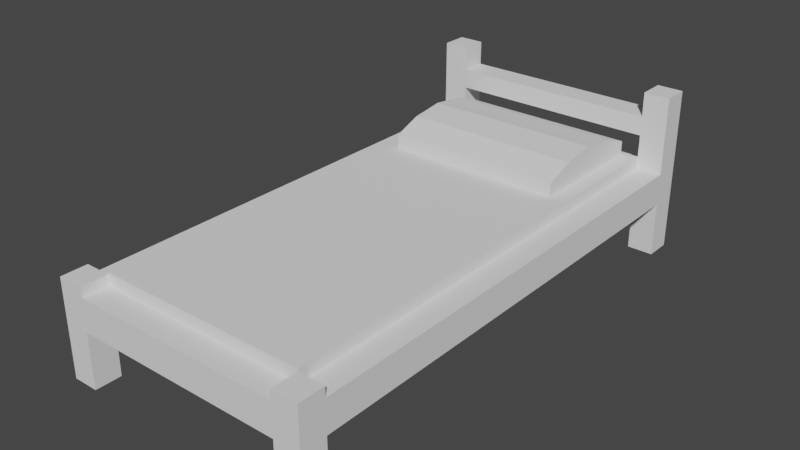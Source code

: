# Source: BedModel.blend  (saved by Blender 2.82.7; exported with 4.5.12 LTS)
import bpy
from mathutils import Matrix  # noqa: F401  (used for matrix-valued properties, if any)

bpy.ops.wm.read_factory_settings(use_empty=True)
scene = bpy.context.scene
scene.name = 'Scene'

# ---- collections
col_collection = bpy.data.collections.new('Collection'); scene.collection.children.link(col_collection)

# ---- world
world_world = bpy.data.worlds.new('World'); scene.world = world_world
world_world.use_nodes = True; world_world.node_tree.nodes.clear()
_N = world_world.node_tree.nodes; _L = world_world.node_tree.links
n0 = _N.new('ShaderNodeOutputWorld'); n0.name = 'World Output'; n0.location = (300, 300)
n1 = _N.new('ShaderNodeBackground'); n1.name = 'Background'; n1.location = (10, 300)
n1.inputs[0].default_value = (0.05088, 0.05088, 0.05088, 1.0)
_L.new(n1.outputs[0], n0.inputs[0])
n0.is_active_output = True
world_world.color = (0.05088, 0.05088, 0.05088)
world_world.use_sun_shadow = False
world_world.sun_shadow_jitter_overblur = 0.0

# ---- meshes
me_cube_001 = bpy.data.meshes.new('Cube.001')
me_cube_001.from_pydata([(0.4, 0.2109, 0.9), (-0.5, 0.0008545, -1.0), (-0.5, 0.0008546, 1.0), (0.5, 0.0008545, -1.0), (0.5, 0.0008546, 1.0), (-0.4009, 0.0008545, -1.0), (-0.4009, 0.334, -1.0), (-0.4009, 0.0008546, 1.0), (-0.4009, 0.334, 1.0), (-0.4009, 0.0008545, -0.9), (-0.4009, 0.0008546, 0.9), (-0.4009, 0.2109, -0.9), (-0.5, 0.0008546, 0.8994), (-0.5, 0.334, 0.8994), (0.5, 0.0008546, 0.8994), (0.5, 0.334, 0.8994), (-0.4009, 0.334, 0.8994), (-0.4009, 0.2109, 0.8994), (-0.5, 0.334, -0.8996), (0.5, 0.0008545, -0.8996), (0.4, 0.0008545, -0.8997), (0.4, 0.2109, -0.8997), (-0.5, 0.0008545, -0.8996), (0.5, 0.334, -0.8996), (-0.4009, 0.334, -0.8996), (0.4011, 0.334, -1.0), (0.4011, 0.0008546, 1.0), (0.4011, 0.0008546, 0.9), (0.4011, 0.0008545, -1.0), (0.4011, 0.334, 1.0), (0.4011, 0.334, 0.8994), (0.4011, 0.334, -0.8996), (-0.4009, 0.2123, -1.0), (0.4011, 0.2123, -1.0), (0.5, 0.2123, 0.8994), (0.5, 0.2123, -0.8996), (-0.4009, 0.2123, 1.0), (0.4011, 0.2123, 1.0), (-0.5, 0.2123, 0.8994), (-0.5, 0.2123, -0.8996), (-0.5, 0.3715, 1.0), (-0.5, 0.6319, -1.0), (0.5, 0.3715, 1.0), (0.5, 0.6319, -1.0), (-0.4009, 0.6319, -1.0), (-0.4009, 0.3715, 1.0), (-0.5, 0.3715, 0.8994), (0.5, 0.3715, 0.8994), (-0.4009, 0.3715, 0.8994), (-0.5, 0.6319, -0.8996), (0.5, 0.6319, -0.8996), (-0.4009, 0.6319, -0.8996), (0.4011, 0.6319, -1.0), (0.4011, 0.3715, 1.0), (0.4011, 0.3715, 0.8994), (0.4011, 0.6319, -0.8996), (0.4011, 0.5387, -1.0), (-0.4009, 0.5387, -0.8996), (-0.4009, 0.4642, -0.8996), (-0.4009, 0.4642, -1.0), (-0.4009, 0.5387, -1.0), (0.4011, 0.4642, -0.8996), (0.4011, 0.4642, -1.0), (0.4011, 0.5387, -0.8996)], [], [(1, 41, 44, 60, 59, 6, 32, 5), (4, 42, 53, 29, 37, 26), (2, 40, 46, 13, 38, 12), (7, 10, 17, 36), (33, 28, 20, 21), (2, 12, 10, 7), (37, 36, 17, 0), (30, 16, 8, 29), (38, 39, 11, 17), (18, 49, 41, 1, 22, 39), (0, 30, 31, 21), (30, 29, 53, 54), (26, 27, 14, 4), (24, 18, 13, 16), (13, 18, 39, 38), (15, 47, 42, 4, 14, 34), (25, 62, 56, 52, 43, 3, 28, 33), (27, 26, 37, 0), (8, 16, 48, 45), (59, 58, 24, 6), (24, 11, 21, 31), (27, 0, 34, 14), (23, 31, 30, 15), (3, 43, 50, 23, 35, 19), (3, 19, 20, 28), (35, 21, 20, 19), (35, 34, 0, 21), (6, 25, 33, 32), (23, 15, 34, 35), (29, 8, 36, 37), (38, 17, 10, 12), (1, 5, 9, 22), (9, 5, 32, 11), (32, 33, 21, 11), (48, 46, 40, 45), (49, 51, 44, 41), (43, 52, 55, 50), (47, 54, 53, 42), (18, 24, 58, 57, 51, 49), (60, 57, 58, 59), (16, 13, 46, 48), (31, 23, 50, 55, 63, 61), (31, 61, 62, 25), (15, 30, 54, 47), (44, 51, 57, 60), (60, 56, 63, 57), (61, 58, 57, 63), (31, 25, 6, 24), (63, 55, 52, 56), (56, 62, 61, 63), (61, 58, 59, 62), (56, 60, 59, 62), (8, 45, 40, 2, 7, 36), (16, 30, 0, 17), (24, 16, 17, 11), (9, 11, 39, 22)])
_uv = me_cube_001.uv_layers.new(name='UVMap')
_uv.uv.foreach_set('vector', [0.375, 0.25, 0.625, 0.25, 0.625, 0.375, 0.625, 0.375, 0.625, 0.375, 0.625, 0.375, 0.5, 0.375, 0.375, 0.375, 0.375, 0.75, 0.625, 0.75, 0.625, 0.875, 0.625, 0.875, 0.5, 0.875, 0.375, 0.875, 0.375, 0.0, 0.625, 0.0, 0.625, 0.125, 0.625, 0.125, 0.5, 0.125, 0.375, 0.125, 0.375, 0.875, 0.0, 0.0, 0.0, 0.0, 0.5, 0.875, 0.5, 0.375, 0.375, 0.375, 0.0, 0.0, 0.0, 0.0, 0.375, 1.0, 0.0, 0.0, 0.0, 0.0, 0.375, 0.875, 0.5, 0.875, 0.5, 0.875, 0.0, 0.0, 0.0, 0.0, 0.75, 0.625, 0.75, 0.625, 0.75, 0.75, 0.75, 0.75, 0.5, 0.125, 0.5, 0.1875, 0.25, 0.5125, 0.0, 0.0, 0.625, 0.1875, 0.625, 0.1875, 0.625, 0.25, 0.375, 0.25, 0.375, 0.1875, 0.5, 0.1875, 0.0, 0.0, 0.75, 0.625, 0.75, 0.5625, 0.0, 0.0, 0.75, 0.625, 0.75, 0.75, 0.75, 0.75, 0.75, 0.625, 0.375, 0.875, 0.25, 0.7375, 0.375, 0.625, 0.375, 0.75, 0.75, 0.5625, 0.875, 0.5625, 0.875, 0.625, 0.75, 0.625, 0.875, 0.625, 0.625, 0.1875, 0.5, 0.1875, 0.5, 0.125, 0.625, 0.625, 0.625, 0.625, 0.625, 0.75, 0.375, 0.75, 0.375, 0.625, 0.5, 0.625, 0.625, 0.375, 0.625, 0.375, 0.625, 0.375, 0.625, 0.375, 0.625, 0.5, 0.375, 0.5, 0.375, 0.375, 0.5, 0.375, 0.25, 0.7375, 0.375, 0.875, 0.5, 0.875, 0.0, 0.0, 0.75, 0.75, 0.75, 0.625, 0.75, 0.625, 0.75, 0.75, 0.625, 0.375, 0.75, 0.5625, 0.75, 0.5625, 0.625, 0.375, 0.75, 0.5625, 0.25, 0.5125, 0.0, 0.0, 0.75, 0.5625, 0.25, 0.7375, 0.0, 0.0, 0.5, 0.625, 0.375, 0.625, 0.625, 0.5625, 0.75, 0.5625, 0.75, 0.625, 0.625, 0.625, 0.375, 0.5, 0.625, 0.5, 0.625, 0.5625, 0.625, 0.5625, 0.5, 0.5625, 0.375, 0.5625, 0.375, 0.5, 0.0, 0.0, 0.0, 0.0, 0.375, 0.375, 0.5, 0.5625, 0.0, 0.0, 0.0, 0.0, 0.375, 0.5625, 0.5, 0.5625, 0.0, 0.0, 0.0, 0.0, 0.0, 0.0, 0.625, 0.375, 0.625, 0.375, 0.5, 0.375, 0.5, 0.375, 0.625, 0.5625, 0.625, 0.625, 0.0, 0.0, 0.5, 0.5625, 0.75, 0.75, 0.625, 0.875, 0.5, 0.875, 0.5, 0.875, 0.5, 0.125, 0.0, 0.0, 0.0, 0.0, 0.375, 0.125, 0.375, 0.25, 0.375, 0.375, 0.0, 0.0, 0.375, 0.1875, 0.0, 0.0, 0.375, 0.375, 0.5, 0.375, 0.25, 0.5125, 0.5, 0.375, 0.5, 0.375, 0.0, 0.0, 0.25, 0.5125, 0.75, 0.625, 0.875, 0.625, 0.875, 0.75, 0.75, 0.75, 0.875, 0.5625, 0.75, 0.5625, 0.625, 0.375, 0.625, 0.25, 0.625, 0.5, 0.625, 0.375, 0.75, 0.5625, 0.625, 0.5625, 0.625, 0.625, 0.75, 0.625, 0.75, 0.75, 0.625, 0.75, 0.875, 0.5625, 0.75, 0.5625, 0.75, 0.5625, 0.75, 0.5625, 0.75, 0.5625, 0.875, 0.5625, 0.625, 0.375, 0.75, 0.5625, 0.75, 0.5625, 0.625, 0.375, 0.75, 0.625, 0.875, 0.625, 0.875, 0.625, 0.75, 0.625, 0.75, 0.5625, 0.625, 0.5625, 0.625, 0.5625, 0.75, 0.5625, 0.75, 0.5625, 0.75, 0.5625, 0.75, 0.5625, 0.75, 0.5625, 0.625, 0.375, 0.625, 0.375, 0.625, 0.625, 0.75, 0.625, 0.75, 0.625, 0.625, 0.625, 0.625, 0.375, 0.75, 0.5625, 0.75, 0.5625, 0.625, 0.375, 0.625, 0.375, 0.625, 0.375, 0.75, 0.5625, 0.75, 0.5625, 0.0, 0.0, 0.0, 0.0, 0.0, 0.0, 0.0, 0.0, 0.75, 0.5625, 0.625, 0.375, 0.625, 0.375, 0.75, 0.5625, 0.75, 0.5625, 0.75, 0.5625, 0.625, 0.375, 0.625, 0.375, 0.625, 0.375, 0.625, 0.375, 0.75, 0.5625, 0.75, 0.5625, 0.0, 0.0, 0.0, 0.0, 0.0, 0.0, 0.0, 0.0, 0.0, 0.0, 0.0, 0.0, 0.0, 0.0, 0.0, 0.0, 0.625, 0.875, 0.625, 0.875, 0.625, 1.0, 0.375, 1.0, 0.375, 0.875, 0.5, 0.875, 0.75, 0.625, 0.75, 0.625, 0.0, 0.0, 0.0, 0.0, 0.75, 0.5625, 0.75, 0.625, 0.0, 0.0, 0.25, 0.5125, 0.0, 0.0, 0.25, 0.5125, 0.5, 0.1875, 0.375, 0.1875])
me_cube_001.use_remesh_fix_poles = True
me_cube_001.use_remesh_preserve_attributes = False
me_cube_001.use_mirror_vertex_groups = False
me_cube_001.update()
me_cube_002 = bpy.data.meshes.new('Cube.002')
me_cube_002.from_pydata([(-0.4009, 0.235, 0.8994), (-0.4009, 0.235, -0.8996), (0.4011, 0.235, 0.8994), (0.4011, 0.235, -0.8996), (-0.4009, 0.3794, -0.8996), (-0.4009, 0.3794, 0.8994), (0.4011, 0.3794, 0.8994), (0.4011, 0.3794, -0.8996)], [], [(0, 2, 6, 5), (5, 6, 7, 4), (2, 3, 7, 6), (1, 0, 5, 4), (3, 1, 4, 7), (0, 1, 3, 2)])
_uv = me_cube_002.uv_layers.new(name='UVMap')
_uv.uv.foreach_set('vector', [0.75, 0.625, 0.75, 0.625, 0.75, 0.625, 0.75, 0.625, 0.75, 0.625, 0.75, 0.625, 0.75, 0.5625, 0.75, 0.5625, 0.75, 0.625, 0.75, 0.5625, 0.75, 0.5625, 0.75, 0.625, 0.75, 0.5625, 0.75, 0.625, 0.75, 0.625, 0.75, 0.5625, 0.75, 0.5625, 0.75, 0.5625, 0.75, 0.5625, 0.75, 0.5625, 0.75, 0.625, 0.75, 0.5625, 0.75, 0.5625, 0.75, 0.625])
me_cube_002.use_remesh_fix_poles = True
me_cube_002.use_remesh_preserve_attributes = False
me_cube_002.use_mirror_vertex_groups = False
me_cube_002.update()
me_cylinder_002 = bpy.data.meshes.new('Cylinder.002')
me_cylinder_002.from_pydata([(-0.34, 0.488, -0.6382), (0.34, 0.488, -0.6382), (-0.34, 0.4718, -0.7724), (0.34, 0.4718, -0.7724), (-0.34, 0.4307, -0.8813), (0.34, 0.4307, -0.8813), (-0.34, 0.3731, -0.8813), (0.34, 0.3731, -0.8813), (-0.34, 0.3497, -0.7724), (0.34, 0.3497, -0.7724), (-0.34, 0.3497, -0.5067), (0.34, 0.3497, -0.5067), (-0.34, 0.3731, -0.3978), (0.34, 0.3731, -0.3978), (-0.34, 0.4307, -0.3978), (0.34, 0.4307, -0.3978), (-0.34, 0.4718, -0.5067), (0.34, 0.4718, -0.5067)], [], [(0, 1, 3, 2), (2, 3, 5, 4), (4, 5, 7, 6), (6, 7, 9, 8), (10, 8, 9, 11), (10, 11, 13, 12), (12, 13, 15, 14), (3, 1, 17, 15, 13, 11, 9, 7, 5), (14, 15, 17, 16), (16, 17, 1, 0), (0, 2, 4, 6, 8, 10, 12, 14, 16)])
me_cylinder_002.use_remesh_fix_poles = True
me_cylinder_002.use_remesh_preserve_attributes = False
me_cylinder_002.use_mirror_y = True
me_cylinder_002.use_mirror_vertex_groups = False
me_cylinder_002.update()

# ---- objects
ob_base = bpy.data.objects.new('Base', me_cube_001)
ob_mattress = bpy.data.objects.new('Mattress', me_cube_002)
ob_pillow = bpy.data.objects.new('Pillow', me_cylinder_002)

# ---- transforms, parenting, visibility, modifiers, constraints
ob_base.location = (0.0, 0.0, 0.0)
ob_base.rotation_euler = (1.571, -0.0, 0.0)
ob_base.lineart.crease_threshold = 0.0
ob_mattress.location = (0.0, 0.0, 0.0)
ob_mattress.rotation_euler = (1.571, -0.0, 0.0)
ob_mattress.lineart.crease_threshold = 0.0
ob_pillow.location = (0.0, 0.0, 0.0)
ob_pillow.rotation_euler = (1.571, -0.0, 0.0)
ob_pillow.lineart.crease_threshold = 0.0
ob_pillow.use_mesh_mirror_y = True

# ---- collection membership
col_collection.objects.link(ob_base)
col_collection.objects.link(ob_mattress)
col_collection.objects.link(ob_pillow)

# ---- scene / render settings (as saved in the file)
scene.frame_start = 1; scene.frame_end = 250; scene.frame_set(1)
scene.render.engine = 'BLENDER_EEVEE_NEXT'
scene.cycles.use_denoising = False
scene.cycles.samples = 128
scene.cycles.sampling_pattern = 'TABULATED_SOBOL'
scene.cycles.use_adaptive_sampling = False
scene.cycles.use_light_tree = False
scene.view_settings.view_transform = 'Filmic'
bpy.context.view_layer.update()

# ---- added for rendering (the .blend has no active camera and no usable light): camera, sun
cam_auto = bpy.data.cameras.new('AutoCamera')
cam_auto.lens = 50.0
cam_auto.sensor_width = 36.0
cam_auto.clip_end = 1000.0
ob_auto_camera = bpy.data.objects.new('AutoCamera', cam_auto)
scene.collection.objects.link(ob_auto_camera)
ob_auto_camera.location = (2.14966, -2.5796, 2.03609)
ob_auto_camera.rotation_euler = (1.09748, -7.21219e-08, 0.694738)
scene.camera = ob_auto_camera
light_auto_sun = bpy.data.lights.new('AutoSun', 'SUN')
light_auto_sun.energy = 3.0
light_auto_sun.angle = 0.0523599
ob_auto_sun = bpy.data.objects.new('AutoSun', light_auto_sun)
scene.collection.objects.link(ob_auto_sun)
ob_auto_sun.rotation_euler = (0.872665, 0.174533, 0.523599)
bpy.context.view_layer.update()
